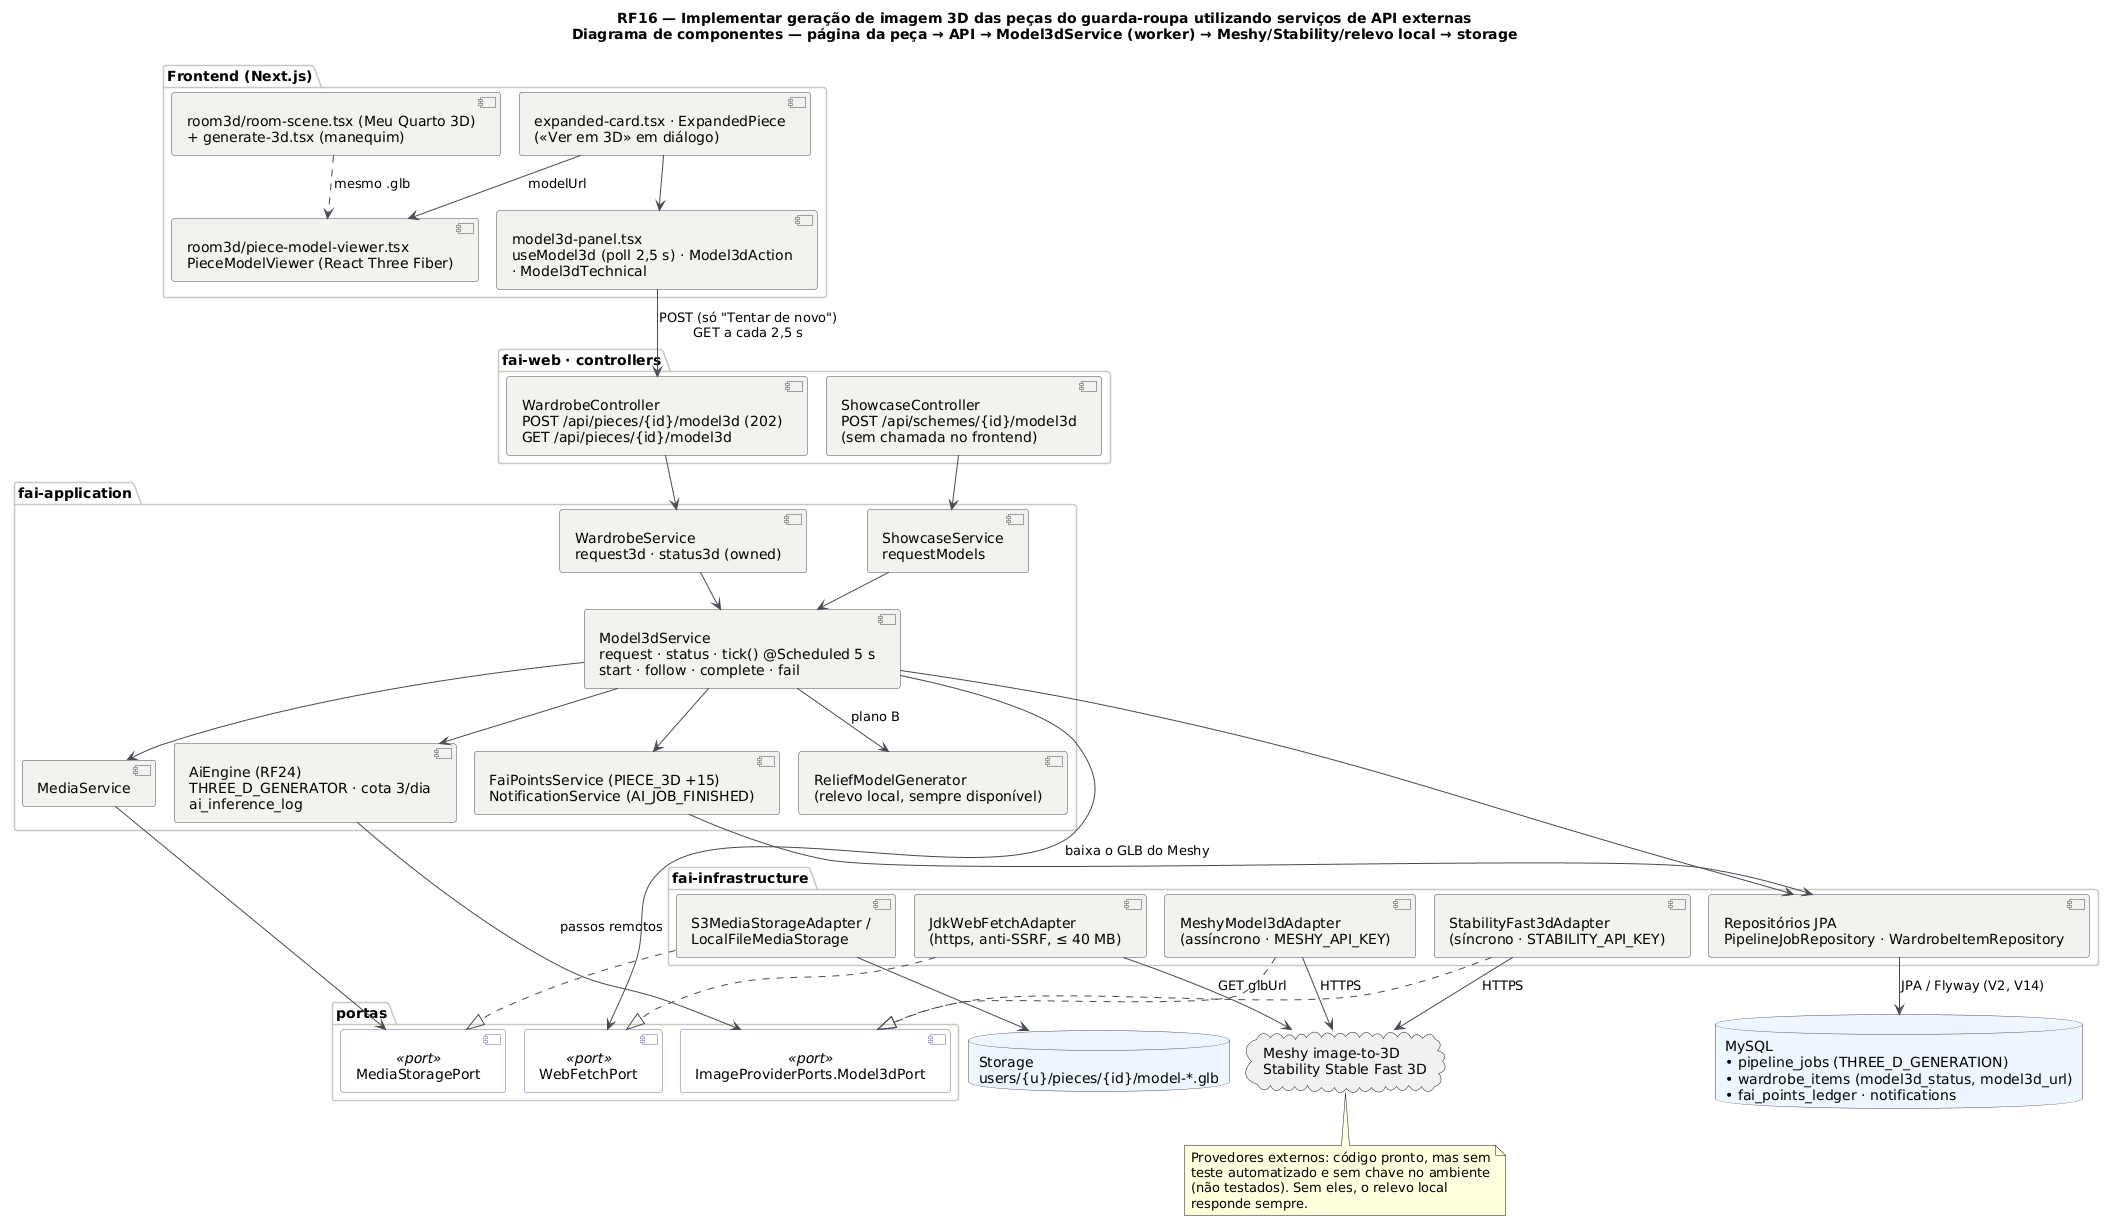

The diagram above was rendered by PlantUML. Its source (embedded in the PNG):
@startuml RF16_Componentes
!pragma layout smetana
title RF16 — Implementar geração de imagem 3D das peças do guarda-roupa utilizando serviços de API externas\nDiagrama de componentes — página da peça → API → Model3dService (worker) → Meshy/Stability/relevo local → storage
!pragma layout smetana
skinparam backgroundColor #FFFFFF
skinparam component {
  BackgroundColor #F4F2EF
  BorderColor #4A4852
  ArrowColor #4A4852
}
skinparam component<<port>> {
  BackgroundColor #FFFFFF
  BorderColor #7C5FC0
}
skinparam package {
  BorderColor #CBC6BE
}
skinparam database {
  BackgroundColor #EEF6FF
  BorderColor #4A4852
}

package "Frontend (Next.js)" {
  component "expanded-card.tsx · ExpandedPiece\n(«Ver em 3D» em diálogo)" as FE_EXP
  component "model3d-panel.tsx\nuseModel3d (poll 2,5 s) · Model3dAction\n· Model3dTechnical" as FE_PANEL
  component "room3d/piece-model-viewer.tsx\nPieceModelViewer (React Three Fiber)" as FE_VIEW
  component "room3d/room-scene.tsx (Meu Quarto 3D)\n+ generate-3d.tsx (manequim)" as FE_ROOM
}

package "fai-web · controllers" {
  [WardrobeController\nPOST /api/pieces/{id}/model3d (202)\nGET /api/pieces/{id}/model3d] as C_WR
  [ShowcaseController\nPOST /api/schemes/{id}/model3d\n(sem chamada no frontend)] as C_SH
}

package "fai-application" {
  [WardrobeService\nrequest3d · status3d (owned)] as S_WR
  [ShowcaseService\nrequestModels] as S_SH
  [Model3dService\nrequest · status · tick() @Scheduled 5 s\nstart · follow · complete · fail] as S_M3D
  [AiEngine (RF24)\nTHREE_D_GENERATOR · cota 3/dia\nai_inference_log] as S_AI
  [ReliefModelGenerator\n(relevo local, sempre disponível)] as S_REL
  [MediaService] as S_MEDIA
  [FaiPointsService (PIECE_3D +15)\nNotificationService (AI_JOB_FINISHED)] as S_SIDE
}

package "portas" {
  component "ImageProviderPorts.Model3dPort" <<port>> as P_3D
  component "WebFetchPort" <<port>> as P_WEB
  component "MediaStoragePort" <<port>> as P_MEDIA
}

package "fai-infrastructure" {
  [MeshyModel3dAdapter\n(assíncrono · MESHY_API_KEY)] as I_MESHY
  [StabilityFast3dAdapter\n(síncrono · STABILITY_API_KEY)] as I_SF3D
  [JdkWebFetchAdapter\n(https, anti-SSRF, ≤ 40 MB)] as I_WEB
  [S3MediaStorageAdapter /\nLocalFileMediaStorage] as I_S3
  [Repositórios JPA\nPipelineJobRepository · WardrobeItemRepository] as I_JPA
}
database "MySQL\n• pipeline_jobs (THREE_D_GENERATION)\n• wardrobe_items (model3d_status, model3d_url)\n• fai_points_ledger · notifications" as DB
database "Storage\nusers/{u}/pieces/{id}/model-*.glb" as STO
cloud "Meshy image-to-3D\nStability Stable Fast 3D" as X_3D

FE_EXP --> FE_PANEL
FE_EXP --> FE_VIEW : modelUrl
FE_ROOM ..> FE_VIEW : mesmo .glb
FE_PANEL --> C_WR : POST (só "Tentar de novo")\nGET a cada 2,5 s
C_WR --> S_WR
C_SH --> S_SH
S_WR --> S_M3D
S_SH --> S_M3D
S_M3D --> S_AI
S_AI --> P_3D : passos remotos
S_M3D --> S_REL : plano B
S_M3D --> P_WEB : baixa o GLB do Meshy
S_M3D --> S_MEDIA
S_M3D --> S_SIDE
S_MEDIA --> P_MEDIA
I_MESHY ..|> P_3D
I_SF3D ..|> P_3D
I_WEB ..|> P_WEB
I_S3 ..|> P_MEDIA
S_M3D --> I_JPA
S_SIDE --> I_JPA
I_JPA --> DB : JPA / Flyway (V2, V14)
I_S3 --> STO
I_MESHY --> X_3D : HTTPS
I_SF3D --> X_3D : HTTPS
I_WEB --> X_3D : GET glbUrl

note bottom of X_3D
  Provedores externos: código pronto, mas sem
  teste automatizado e sem chave no ambiente
  (não testados). Sem eles, o relevo local
  responde sempre.
end note
@enduml